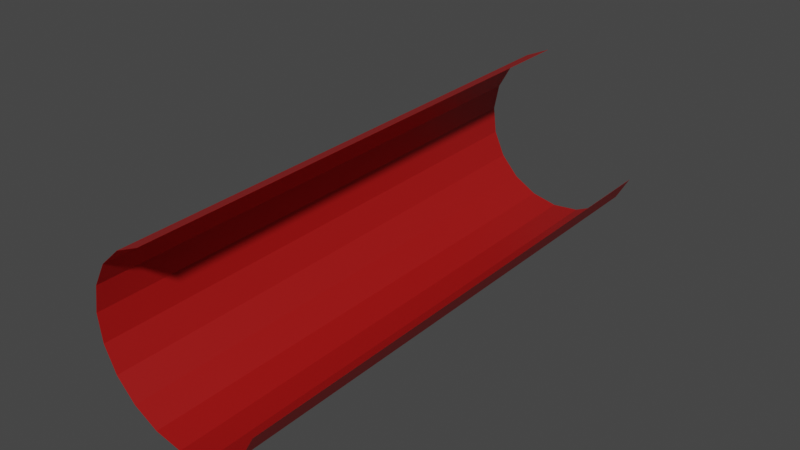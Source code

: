 # Source: Level1.blend  (saved by Blender 2.92.15; exported with 4.5.12 LTS)
import bpy
from mathutils import Matrix  # noqa: F401  (used for matrix-valued properties, if any)

bpy.ops.wm.read_factory_settings(use_empty=True)
scene = bpy.context.scene
scene.name = 'Scene'

# ---- collections
col_collection = bpy.data.collections.new('Collection'); scene.collection.children.link(col_collection)

# ---- materials (node trees are filled in below, after node groups)
mat_artery = bpy.data.materials.new('Artery')
mat_artery.use_transparent_shadow = False

# ---- material node trees
mat_artery.use_nodes = True; mat_artery.node_tree.nodes.clear()
_N = mat_artery.node_tree.nodes; _L = mat_artery.node_tree.links
n0 = _N.new('ShaderNodeBsdfPrincipled'); n0.name = 'Principled BSDF'; n0.location = (10, 300)
n0.distribution = 'GGX'
n0.subsurface_method = 'BURLEY'
n0.inputs[0].default_value = (0.3515, 0.006049, 0.005605, 1.0)
n0.inputs[3].default_value = 1.45
n0.inputs[27].default_value = (0.0, 0.0, 0.0, 1.0)
n0.inputs[28].default_value = 1.0
n1 = _N.new('ShaderNodeOutputMaterial'); n1.name = 'Material Output'; n1.location = (300, 300)
_L.new(n0.outputs[0], n1.inputs[0])
n1.is_active_output = True

# ---- world
world_world = bpy.data.worlds.new('World'); scene.world = world_world
world_world.use_nodes = True; world_world.node_tree.nodes.clear()
_N = world_world.node_tree.nodes; _L = world_world.node_tree.links
n0 = _N.new('ShaderNodeOutputWorld'); n0.name = 'World Output'; n0.location = (300, 300)
n1 = _N.new('ShaderNodeBackground'); n1.name = 'Background'; n1.location = (10, 300)
n1.inputs[0].default_value = (0.05088, 0.05088, 0.05088, 1.0)
_L.new(n1.outputs[0], n0.inputs[0])
n0.is_active_output = True
world_world.color = (0.05088, 0.05088, 0.05088)
world_world.use_sun_shadow = False
world_world.sun_shadow_jitter_overblur = 0.0

# ---- meshes
me_circle = bpy.data.meshes.new('Circle')
me_circle.from_pydata([(6.848, 31.36, -6.816), (3.589, 31.5, -7.155), (0.3832, 31.62, -6.47), (-2.455, 31.69, -4.828), (-4.647, 31.72, -2.389), (-5.98, 31.71, 0.6084), (-6.322, 31.65, 3.87), (-5.64, 31.55, 7.076), (-4.002, 31.42, 9.914), (-1.566, 31.27, 12.11), (1.428, 31.12, 13.44), (13.92, 30.93, -0.4556), (12.28, 31.07, -3.294), (9.842, 31.21, -5.485), (4.323, -31.47, -8.261), (1.064, -31.33, -8.601), (-2.141, -31.22, -7.916), (-4.979, -31.14, -6.273), (-7.172, -31.11, -3.834), (-8.505, -31.12, -0.8374), (-8.847, -31.18, 2.424), (-8.165, -31.28, 5.631), (-6.526, -31.42, 8.469), (-4.091, -31.56, 10.66), (-1.096, -31.72, 11.99), (11.39, -31.9, -1.901), (9.753, -31.77, -4.739), (7.317, -31.62, -6.931)], [], [(1, 15, 14, 0), (9, 23, 22, 8), (2, 16, 15, 1), (10, 24, 23, 9), (3, 17, 16, 2), (12, 26, 25, 11), (4, 18, 17, 3), (13, 27, 26, 12), (5, 19, 18, 4), (0, 14, 27, 13), (6, 20, 19, 5), (7, 21, 20, 6), (8, 22, 21, 7)])
_uv = me_circle.uv_layers.new(name='UVMap')
_uv.uv.foreach_set('vector', [0.0, 0.0, 0.0, 0.0, 0.0, 0.0, 0.0, 0.0, 0.0, 0.0, 0.0, 0.0, 0.0, 0.0, 0.0, 0.0, 0.0, 0.0, 0.0, 0.0, 0.0, 0.0, 0.0, 0.0, 0.0, 0.0, 0.0, 0.0, 0.0, 0.0, 0.0, 0.0, 0.0, 0.0, 0.0, 0.0, 0.0, 0.0, 0.0, 0.0, 0.0, 0.0, 0.0, 0.0, 0.0, 0.0, 0.0, 0.0, 0.0, 0.0, 0.0, 0.0, 0.0, 0.0, 0.0, 0.0, 0.0, 0.0, 0.0, 0.0, 0.0, 0.0, 0.0, 0.0, 0.0, 0.0, 0.0, 0.0, 0.0, 0.0, 0.0, 0.0, 0.0, 0.0, 0.0, 0.0, 0.0, 0.0, 0.0, 0.0, 0.0, 0.0, 0.0, 0.0, 0.0, 0.0, 0.0, 0.0, 0.0, 0.0, 0.0, 0.0, 0.0, 0.0, 0.0, 0.0, 0.0, 0.0, 0.0, 0.0, 0.0, 0.0, 0.0, 0.0])
me_circle.materials.append(mat_artery)
me_circle.use_remesh_fix_poles = True
me_circle.use_remesh_preserve_attributes = False
me_circle.use_mirror_vertex_groups = False
me_circle.update()

# ---- objects
ob_artery = bpy.data.objects.new('Artery', me_circle)

# ---- transforms, parenting, visibility, modifiers, constraints
ob_artery.location = (0.1242, 0.1751, 4.412)
ob_artery.rotation_euler = (0.0, -0.0, 0.04115)
ob_artery.lineart.crease_threshold = 0.0
_m = ob_artery.modifiers.new('Solidify', 'SOLIDIFY')

# ---- collection membership
col_collection.objects.link(ob_artery)

# ---- scene / render settings (as saved in the file)
scene.frame_start = 1; scene.frame_end = 250; scene.frame_set(75)
scene.render.engine = 'BLENDER_EEVEE_NEXT'
scene.cycles.use_denoising = False
scene.cycles.samples = 128
scene.cycles.sampling_pattern = 'TABULATED_SOBOL'
scene.cycles.use_adaptive_sampling = False
scene.cycles.use_light_tree = False
scene.view_settings.view_transform = 'Filmic'
bpy.context.view_layer.update()

# ---- added for rendering (the .blend has no active camera and no usable light): camera, sun
cam_auto = bpy.data.cameras.new('AutoCamera')
cam_auto.lens = 50.0
cam_auto.sensor_width = 36.0
cam_auto.clip_end = 1181.2
ob_auto_camera = bpy.data.objects.new('AutoCamera', cam_auto)
scene.collection.objects.link(ob_auto_camera)
ob_auto_camera.location = (69.9647, -80.5724, 60.6738)
ob_auto_camera.rotation_euler = (1.09748, -7.21219e-08, 0.694738)
scene.camera = ob_auto_camera
light_auto_sun = bpy.data.lights.new('AutoSun', 'SUN')
light_auto_sun.energy = 3.0
light_auto_sun.angle = 0.0523599
ob_auto_sun = bpy.data.objects.new('AutoSun', light_auto_sun)
scene.collection.objects.link(ob_auto_sun)
ob_auto_sun.rotation_euler = (0.872665, 0.174533, 0.523599)
bpy.context.view_layer.update()
